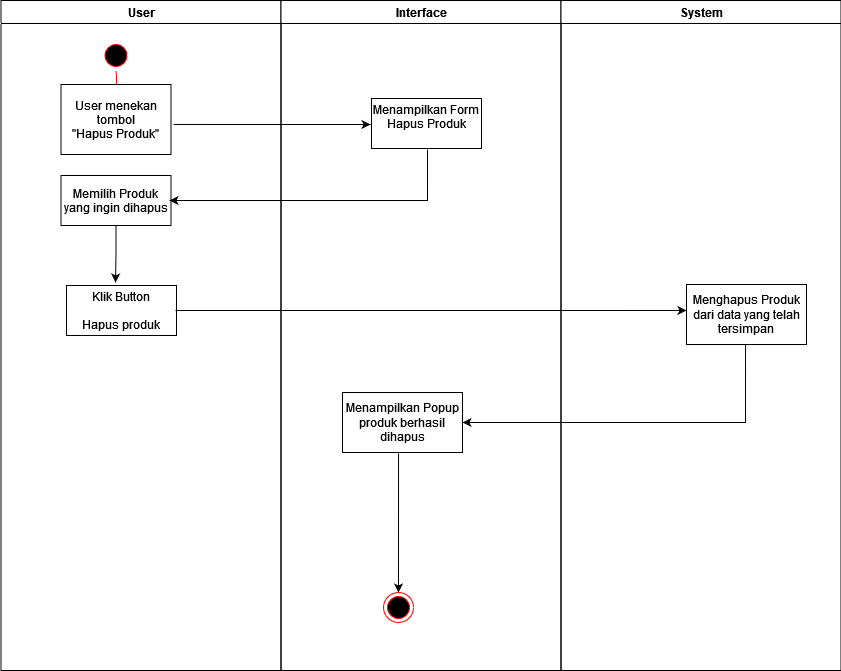

The diagram above was exported from draw.io. Its source (the exported page's mxGraphModel, read from the mxfile embedded in the PNG):
<mxGraphModel dx="779" dy="480" grid="1" gridSize="10" guides="1" tooltips="1" connect="1" arrows="1" fold="1" page="1" pageScale="1" pageWidth="850" pageHeight="1100" math="0" shadow="0">
  <root>
    <mxCell id="0" />
    <mxCell id="1" parent="0" />
    <mxCell id="wy7r4L_uUheuBkzri21L-1" value="User" style="swimlane;whiteSpace=wrap" vertex="1" parent="1">
      <mxGeometry x="164.5" y="120" width="280" height="670" as="geometry" />
    </mxCell>
    <mxCell id="wy7r4L_uUheuBkzri21L-2" value="" style="ellipse;shape=startState;fillColor=#000000;strokeColor=#ff0000;" vertex="1" parent="wy7r4L_uUheuBkzri21L-1">
      <mxGeometry x="100" y="40" width="30" height="30" as="geometry" />
    </mxCell>
    <mxCell id="wy7r4L_uUheuBkzri21L-3" value="" style="edgeStyle=elbowEdgeStyle;elbow=horizontal;verticalAlign=bottom;endArrow=open;endSize=8;strokeColor=#FF0000;endFill=1;rounded=0" edge="1" parent="wy7r4L_uUheuBkzri21L-1" source="wy7r4L_uUheuBkzri21L-2" target="wy7r4L_uUheuBkzri21L-4">
      <mxGeometry x="100" y="40" as="geometry">
        <mxPoint x="115" y="110" as="targetPoint" />
      </mxGeometry>
    </mxCell>
    <mxCell id="wy7r4L_uUheuBkzri21L-4" value="User menekan &#10;tombol&#10; &quot;Hapus Produk&quot;" style="" vertex="1" parent="wy7r4L_uUheuBkzri21L-1">
      <mxGeometry x="60" y="84" width="110" height="70" as="geometry" />
    </mxCell>
    <mxCell id="wy7r4L_uUheuBkzri21L-5" style="edgeStyle=orthogonalEdgeStyle;rounded=0;orthogonalLoop=1;jettySize=auto;html=1;" edge="1" parent="wy7r4L_uUheuBkzri21L-1" source="wy7r4L_uUheuBkzri21L-6">
      <mxGeometry relative="1" as="geometry">
        <mxPoint x="114.5" y="282" as="targetPoint" />
      </mxGeometry>
    </mxCell>
    <mxCell id="wy7r4L_uUheuBkzri21L-6" value="Memilih Produk &#10;yang ingin dihapus" style="" vertex="1" parent="wy7r4L_uUheuBkzri21L-1">
      <mxGeometry x="60" y="175" width="110" height="50" as="geometry" />
    </mxCell>
    <mxCell id="wy7r4L_uUheuBkzri21L-7" value="Klik Button &#10;&#10;Hapus produk" style="" vertex="1" parent="wy7r4L_uUheuBkzri21L-1">
      <mxGeometry x="65.5" y="285" width="110" height="50" as="geometry" />
    </mxCell>
    <mxCell id="wy7r4L_uUheuBkzri21L-8" value="Interface" style="swimlane;whiteSpace=wrap" vertex="1" parent="1">
      <mxGeometry x="444.5" y="120" width="280" height="670" as="geometry" />
    </mxCell>
    <mxCell id="wy7r4L_uUheuBkzri21L-9" value="Menampilkan Form &#10;Hapus Produk&#10;" style="" vertex="1" parent="wy7r4L_uUheuBkzri21L-8">
      <mxGeometry x="90.5" y="98" width="110" height="50" as="geometry" />
    </mxCell>
    <mxCell id="wy7r4L_uUheuBkzri21L-10" style="edgeStyle=orthogonalEdgeStyle;rounded=0;orthogonalLoop=1;jettySize=auto;html=1;entryX=0.5;entryY=0;entryDx=0;entryDy=0;exitX=0.467;exitY=1.014;exitDx=0;exitDy=0;exitPerimeter=0;" edge="1" parent="wy7r4L_uUheuBkzri21L-8" source="wy7r4L_uUheuBkzri21L-11" target="wy7r4L_uUheuBkzri21L-12">
      <mxGeometry relative="1" as="geometry" />
    </mxCell>
    <mxCell id="wy7r4L_uUheuBkzri21L-11" value="Menampilkan Popup produk berhasil dihapus" style="rounded=0;whiteSpace=wrap;html=1;" vertex="1" parent="wy7r4L_uUheuBkzri21L-8">
      <mxGeometry x="61.5" y="392" width="120" height="60" as="geometry" />
    </mxCell>
    <mxCell id="wy7r4L_uUheuBkzri21L-12" value="" style="ellipse;shape=endState;fillColor=#000000;strokeColor=#ff0000" vertex="1" parent="wy7r4L_uUheuBkzri21L-8">
      <mxGeometry x="102.5" y="592" width="30" height="30" as="geometry" />
    </mxCell>
    <mxCell id="wy7r4L_uUheuBkzri21L-13" value="System" style="swimlane;whiteSpace=wrap" vertex="1" parent="1">
      <mxGeometry x="724.5" y="120" width="280" height="670" as="geometry" />
    </mxCell>
    <mxCell id="wy7r4L_uUheuBkzri21L-25" value="Menghapus Produk dari data yang telah tersimpan" style="rounded=0;whiteSpace=wrap;html=1;" vertex="1" parent="wy7r4L_uUheuBkzri21L-13">
      <mxGeometry x="125.5" y="284" width="120" height="60" as="geometry" />
    </mxCell>
    <mxCell id="wy7r4L_uUheuBkzri21L-18" style="edgeStyle=orthogonalEdgeStyle;rounded=0;orthogonalLoop=1;jettySize=auto;html=1;exitX=1.023;exitY=0.571;exitDx=0;exitDy=0;exitPerimeter=0;entryX=-0.009;entryY=0.52;entryDx=0;entryDy=0;entryPerimeter=0;" edge="1" parent="1" source="wy7r4L_uUheuBkzri21L-4" target="wy7r4L_uUheuBkzri21L-9">
      <mxGeometry relative="1" as="geometry">
        <mxPoint x="520" y="249" as="targetPoint" />
      </mxGeometry>
    </mxCell>
    <mxCell id="wy7r4L_uUheuBkzri21L-24" style="edgeStyle=orthogonalEdgeStyle;rounded=0;orthogonalLoop=1;jettySize=auto;html=1;entryX=0;entryY=0.433;entryDx=0;entryDy=0;exitX=0.991;exitY=0.5;exitDx=0;exitDy=0;exitPerimeter=0;entryPerimeter=0;" edge="1" parent="1" source="wy7r4L_uUheuBkzri21L-7" target="wy7r4L_uUheuBkzri21L-25">
      <mxGeometry relative="1" as="geometry" />
    </mxCell>
    <mxCell id="wy7r4L_uUheuBkzri21L-26" style="edgeStyle=orthogonalEdgeStyle;rounded=0;orthogonalLoop=1;jettySize=auto;html=1;entryX=1;entryY=0.5;entryDx=0;entryDy=0;exitX=0.492;exitY=1.007;exitDx=0;exitDy=0;exitPerimeter=0;" edge="1" parent="1" source="wy7r4L_uUheuBkzri21L-25" target="wy7r4L_uUheuBkzri21L-11">
      <mxGeometry relative="1" as="geometry" />
    </mxCell>
    <mxCell id="wy7r4L_uUheuBkzri21L-29" style="edgeStyle=orthogonalEdgeStyle;rounded=0;orthogonalLoop=1;jettySize=auto;html=1;exitX=0.482;exitY=1.02;exitDx=0;exitDy=0;exitPerimeter=0;" edge="1" parent="1">
      <mxGeometry relative="1" as="geometry">
        <mxPoint x="591.02" y="269" as="sourcePoint" />
        <mxPoint x="333" y="320" as="targetPoint" />
        <Array as="points">
          <mxPoint x="591" y="320" />
        </Array>
      </mxGeometry>
    </mxCell>
  </root>
</mxGraphModel>